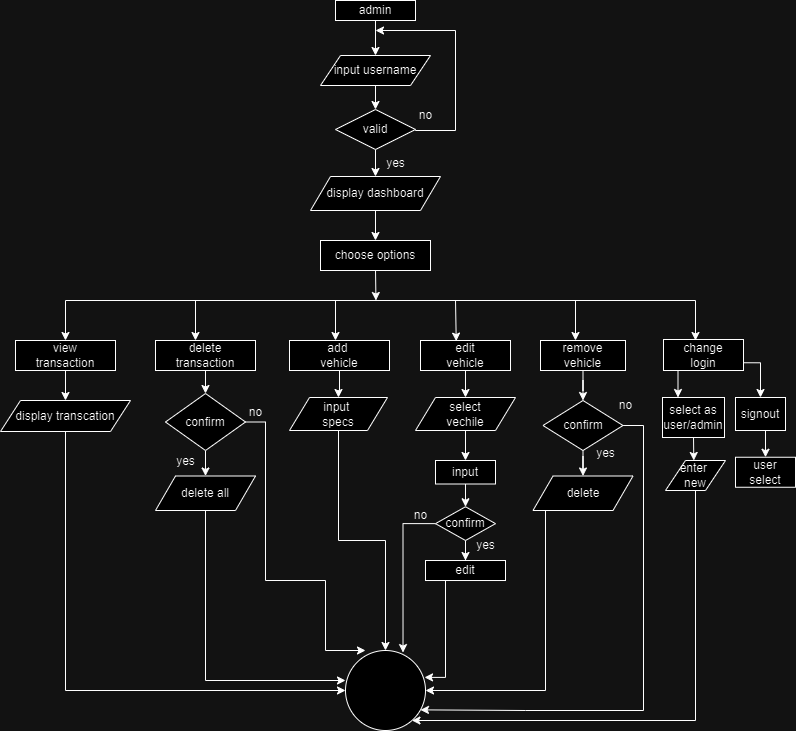

The diagram above was exported from draw.io. Its source (the exported page's mxGraphModel, read from the mxfile embedded in the PNG):
<mxGraphModel dx="1050" dy="569" grid="1" gridSize="10" guides="1" tooltips="1" connect="1" arrows="1" fold="1" page="1" pageScale="1" pageWidth="827" pageHeight="1169" math="0" shadow="0">
  <root>
    <mxCell id="WIyWlLk6GJQsqaUBKTNV-0" />
    <mxCell id="WIyWlLk6GJQsqaUBKTNV-1" parent="WIyWlLk6GJQsqaUBKTNV-0" />
    <mxCell id="a4avM3IPNZfEP_HFby3P-2" value="" style="edgeStyle=orthogonalEdgeStyle;rounded=0;orthogonalLoop=1;jettySize=auto;html=1;" parent="WIyWlLk6GJQsqaUBKTNV-1" source="a4avM3IPNZfEP_HFby3P-0" target="a4avM3IPNZfEP_HFby3P-1" edge="1">
      <mxGeometry relative="1" as="geometry" />
    </mxCell>
    <mxCell id="a4avM3IPNZfEP_HFby3P-0" value="admin" style="rounded=0;whiteSpace=wrap;html=1;" parent="WIyWlLk6GJQsqaUBKTNV-1" vertex="1">
      <mxGeometry x="360" y="20" width="80" height="20" as="geometry" />
    </mxCell>
    <mxCell id="a4avM3IPNZfEP_HFby3P-4" value="" style="edgeStyle=orthogonalEdgeStyle;rounded=0;orthogonalLoop=1;jettySize=auto;html=1;" parent="WIyWlLk6GJQsqaUBKTNV-1" source="a4avM3IPNZfEP_HFby3P-1" target="a4avM3IPNZfEP_HFby3P-3" edge="1">
      <mxGeometry relative="1" as="geometry" />
    </mxCell>
    <mxCell id="a4avM3IPNZfEP_HFby3P-1" value="input username" style="shape=parallelogram;perimeter=parallelogramPerimeter;whiteSpace=wrap;html=1;fixedSize=1;rounded=0;" parent="WIyWlLk6GJQsqaUBKTNV-1" vertex="1">
      <mxGeometry x="345" y="75" width="110" height="30" as="geometry" />
    </mxCell>
    <mxCell id="a4avM3IPNZfEP_HFby3P-6" value="" style="edgeStyle=orthogonalEdgeStyle;rounded=0;orthogonalLoop=1;jettySize=auto;html=1;" parent="WIyWlLk6GJQsqaUBKTNV-1" source="a4avM3IPNZfEP_HFby3P-3" target="a4avM3IPNZfEP_HFby3P-5" edge="1">
      <mxGeometry relative="1" as="geometry" />
    </mxCell>
    <mxCell id="a4avM3IPNZfEP_HFby3P-7" style="edgeStyle=orthogonalEdgeStyle;rounded=0;orthogonalLoop=1;jettySize=auto;html=1;exitX=1;exitY=0.5;exitDx=0;exitDy=0;" parent="WIyWlLk6GJQsqaUBKTNV-1" source="a4avM3IPNZfEP_HFby3P-3" edge="1">
      <mxGeometry relative="1" as="geometry">
        <mxPoint x="400" y="50" as="targetPoint" />
        <Array as="points">
          <mxPoint x="480" y="150" />
          <mxPoint x="480" y="50" />
        </Array>
      </mxGeometry>
    </mxCell>
    <mxCell id="a4avM3IPNZfEP_HFby3P-3" value="valid" style="rhombus;whiteSpace=wrap;html=1;rounded=0;" parent="WIyWlLk6GJQsqaUBKTNV-1" vertex="1">
      <mxGeometry x="360" y="129" width="80" height="40" as="geometry" />
    </mxCell>
    <mxCell id="a4avM3IPNZfEP_HFby3P-11" value="" style="edgeStyle=orthogonalEdgeStyle;rounded=0;orthogonalLoop=1;jettySize=auto;html=1;" parent="WIyWlLk6GJQsqaUBKTNV-1" source="a4avM3IPNZfEP_HFby3P-5" target="a4avM3IPNZfEP_HFby3P-10" edge="1">
      <mxGeometry relative="1" as="geometry" />
    </mxCell>
    <mxCell id="a4avM3IPNZfEP_HFby3P-5" value="display dashboard" style="shape=parallelogram;perimeter=parallelogramPerimeter;whiteSpace=wrap;html=1;fixedSize=1;rounded=0;" parent="WIyWlLk6GJQsqaUBKTNV-1" vertex="1">
      <mxGeometry x="335" y="196" width="130" height="34" as="geometry" />
    </mxCell>
    <mxCell id="a4avM3IPNZfEP_HFby3P-8" value="no" style="text;html=1;align=center;verticalAlign=middle;resizable=0;points=[];autosize=1;strokeColor=none;fillColor=none;" parent="WIyWlLk6GJQsqaUBKTNV-1" vertex="1">
      <mxGeometry x="430" y="120" width="40" height="30" as="geometry" />
    </mxCell>
    <mxCell id="a4avM3IPNZfEP_HFby3P-9" value="yes" style="text;html=1;align=center;verticalAlign=middle;resizable=0;points=[];autosize=1;strokeColor=none;fillColor=none;" parent="WIyWlLk6GJQsqaUBKTNV-1" vertex="1">
      <mxGeometry x="400" y="168" width="40" height="30" as="geometry" />
    </mxCell>
    <mxCell id="a4avM3IPNZfEP_HFby3P-14" style="edgeStyle=orthogonalEdgeStyle;rounded=0;orthogonalLoop=1;jettySize=auto;html=1;exitX=0.5;exitY=1;exitDx=0;exitDy=0;" parent="WIyWlLk6GJQsqaUBKTNV-1" source="a4avM3IPNZfEP_HFby3P-10" edge="1">
      <mxGeometry relative="1" as="geometry">
        <mxPoint x="400.45454545454527" y="320" as="targetPoint" />
      </mxGeometry>
    </mxCell>
    <mxCell id="a4avM3IPNZfEP_HFby3P-10" value="choose options" style="whiteSpace=wrap;html=1;rounded=0;" parent="WIyWlLk6GJQsqaUBKTNV-1" vertex="1">
      <mxGeometry x="345" y="260" width="110" height="30" as="geometry" />
    </mxCell>
    <mxCell id="a4avM3IPNZfEP_HFby3P-13" value="" style="endArrow=none;html=1;rounded=0;" parent="WIyWlLk6GJQsqaUBKTNV-1" edge="1">
      <mxGeometry width="50" height="50" relative="1" as="geometry">
        <mxPoint x="90" y="320" as="sourcePoint" />
        <mxPoint x="720" y="320" as="targetPoint" />
      </mxGeometry>
    </mxCell>
    <mxCell id="a4avM3IPNZfEP_HFby3P-15" value="" style="endArrow=classic;html=1;rounded=0;" parent="WIyWlLk6GJQsqaUBKTNV-1" edge="1">
      <mxGeometry width="50" height="50" relative="1" as="geometry">
        <mxPoint x="90" y="320" as="sourcePoint" />
        <mxPoint x="90" y="360" as="targetPoint" />
      </mxGeometry>
    </mxCell>
    <mxCell id="a4avM3IPNZfEP_HFby3P-24" value="" style="edgeStyle=orthogonalEdgeStyle;rounded=0;orthogonalLoop=1;jettySize=auto;html=1;" parent="WIyWlLk6GJQsqaUBKTNV-1" source="a4avM3IPNZfEP_HFby3P-16" target="a4avM3IPNZfEP_HFby3P-23" edge="1">
      <mxGeometry relative="1" as="geometry" />
    </mxCell>
    <mxCell id="a4avM3IPNZfEP_HFby3P-16" value="view&lt;div&gt;transaction&lt;/div&gt;" style="rounded=0;whiteSpace=wrap;html=1;" parent="WIyWlLk6GJQsqaUBKTNV-1" vertex="1">
      <mxGeometry x="40" y="360" width="100" height="30" as="geometry" />
    </mxCell>
    <mxCell id="a4avM3IPNZfEP_HFby3P-17" value="" style="endArrow=classic;html=1;rounded=0;" parent="WIyWlLk6GJQsqaUBKTNV-1" edge="1">
      <mxGeometry width="50" height="50" relative="1" as="geometry">
        <mxPoint x="220" y="320" as="sourcePoint" />
        <mxPoint x="220" y="360" as="targetPoint" />
      </mxGeometry>
    </mxCell>
    <mxCell id="a4avM3IPNZfEP_HFby3P-26" value="" style="edgeStyle=orthogonalEdgeStyle;rounded=0;orthogonalLoop=1;jettySize=auto;html=1;" parent="WIyWlLk6GJQsqaUBKTNV-1" source="a4avM3IPNZfEP_HFby3P-18" target="a4avM3IPNZfEP_HFby3P-25" edge="1">
      <mxGeometry relative="1" as="geometry" />
    </mxCell>
    <mxCell id="a4avM3IPNZfEP_HFby3P-18" value="&lt;div&gt;delete&lt;/div&gt;&lt;div&gt;&lt;span style=&quot;color: rgba(0, 0, 0, 0); font-family: monospace; font-size: 0px; text-align: start; text-wrap: nowrap; background-color: initial;&quot;&gt;%3CmxGraphModel%3E%3Croot%3E%3CmxCell%20id%3D%220%22%2F%3E%3CmxCell%20id%3D%221%22%20parent%3D%220%22%2F%3E%3CmxCell%20id%3D%222%22%20value%3D%22view%26lt%3Bdiv%26gt%3Btransaction%26lt%3B%2Fdiv%26gt%3B%22%20style%3D%22rounded%3D0%3BwhiteSpace%3Dwrap%3Bhtml%3D1%3B%22%20vertex%3D%221%22%20parent%3D%221%22%3E%3CmxGeometry%20x%3D%2240%22%20y%3D%22360%22%20width%3D%22100%22%20height%3D%2230%22%20as%3D%22geometry%22%2F%3E%3C%2FmxCell%3E%3C%2Froot%3E%3C%2FmxGraphModel%3E&lt;/span&gt;transaction&lt;/div&gt;" style="rounded=0;whiteSpace=wrap;html=1;" parent="WIyWlLk6GJQsqaUBKTNV-1" vertex="1">
      <mxGeometry x="180" y="360" width="100" height="30" as="geometry" />
    </mxCell>
    <mxCell id="a4avM3IPNZfEP_HFby3P-28" value="" style="edgeStyle=orthogonalEdgeStyle;rounded=0;orthogonalLoop=1;jettySize=auto;html=1;" parent="WIyWlLk6GJQsqaUBKTNV-1" source="a4avM3IPNZfEP_HFby3P-19" target="a4avM3IPNZfEP_HFby3P-27" edge="1">
      <mxGeometry relative="1" as="geometry" />
    </mxCell>
    <mxCell id="a4avM3IPNZfEP_HFby3P-19" value="add&amp;nbsp;&lt;div&gt;vehicle&lt;/div&gt;" style="rounded=0;whiteSpace=wrap;html=1;" parent="WIyWlLk6GJQsqaUBKTNV-1" vertex="1">
      <mxGeometry x="314" y="360" width="100" height="30" as="geometry" />
    </mxCell>
    <mxCell id="a4avM3IPNZfEP_HFby3P-20" value="" style="endArrow=classic;html=1;rounded=0;" parent="WIyWlLk6GJQsqaUBKTNV-1" edge="1">
      <mxGeometry width="50" height="50" relative="1" as="geometry">
        <mxPoint x="360" y="320" as="sourcePoint" />
        <mxPoint x="360" y="360" as="targetPoint" />
        <Array as="points" />
      </mxGeometry>
    </mxCell>
    <mxCell id="a4avM3IPNZfEP_HFby3P-30" value="" style="edgeStyle=orthogonalEdgeStyle;rounded=0;orthogonalLoop=1;jettySize=auto;html=1;" parent="WIyWlLk6GJQsqaUBKTNV-1" source="a4avM3IPNZfEP_HFby3P-21" target="a4avM3IPNZfEP_HFby3P-29" edge="1">
      <mxGeometry relative="1" as="geometry" />
    </mxCell>
    <mxCell id="a4avM3IPNZfEP_HFby3P-21" value="edit&lt;div&gt;vehicle&lt;/div&gt;" style="rounded=0;whiteSpace=wrap;html=1;" parent="WIyWlLk6GJQsqaUBKTNV-1" vertex="1">
      <mxGeometry x="445" y="360" width="90" height="30" as="geometry" />
    </mxCell>
    <mxCell id="a4avM3IPNZfEP_HFby3P-22" value="" style="endArrow=classic;html=1;rounded=0;entryX=0.397;entryY=0.021;entryDx=0;entryDy=0;entryPerimeter=0;" parent="WIyWlLk6GJQsqaUBKTNV-1" target="a4avM3IPNZfEP_HFby3P-21" edge="1">
      <mxGeometry width="50" height="50" relative="1" as="geometry">
        <mxPoint x="480" y="320" as="sourcePoint" />
        <mxPoint x="370" y="370" as="targetPoint" />
        <Array as="points" />
      </mxGeometry>
    </mxCell>
    <mxCell id="a4avM3IPNZfEP_HFby3P-72" style="edgeStyle=orthogonalEdgeStyle;rounded=0;orthogonalLoop=1;jettySize=auto;html=1;exitX=0.5;exitY=1;exitDx=0;exitDy=0;" parent="WIyWlLk6GJQsqaUBKTNV-1" source="a4avM3IPNZfEP_HFby3P-23" target="a4avM3IPNZfEP_HFby3P-71" edge="1">
      <mxGeometry relative="1" as="geometry">
        <mxPoint x="190" y="710" as="targetPoint" />
        <Array as="points">
          <mxPoint x="90" y="710" />
        </Array>
      </mxGeometry>
    </mxCell>
    <mxCell id="a4avM3IPNZfEP_HFby3P-23" value="display transcation" style="shape=parallelogram;perimeter=parallelogramPerimeter;whiteSpace=wrap;html=1;fixedSize=1;rounded=0;" parent="WIyWlLk6GJQsqaUBKTNV-1" vertex="1">
      <mxGeometry x="25" y="420" width="130" height="31" as="geometry" />
    </mxCell>
    <mxCell id="a4avM3IPNZfEP_HFby3P-43" value="" style="edgeStyle=orthogonalEdgeStyle;rounded=0;orthogonalLoop=1;jettySize=auto;html=1;" parent="WIyWlLk6GJQsqaUBKTNV-1" source="a4avM3IPNZfEP_HFby3P-25" target="a4avM3IPNZfEP_HFby3P-42" edge="1">
      <mxGeometry relative="1" as="geometry" />
    </mxCell>
    <mxCell id="a4avM3IPNZfEP_HFby3P-74" style="edgeStyle=orthogonalEdgeStyle;rounded=0;orthogonalLoop=1;jettySize=auto;html=1;exitX=1;exitY=0.5;exitDx=0;exitDy=0;entryX=0.25;entryY=0;entryDx=0;entryDy=0;entryPerimeter=0;" parent="WIyWlLk6GJQsqaUBKTNV-1" source="a4avM3IPNZfEP_HFby3P-25" target="a4avM3IPNZfEP_HFby3P-71" edge="1">
      <mxGeometry relative="1" as="geometry">
        <mxPoint x="370" y="550" as="targetPoint" />
        <Array as="points">
          <mxPoint x="290" y="442" />
          <mxPoint x="290" y="600" />
          <mxPoint x="350" y="600" />
          <mxPoint x="350" y="670" />
        </Array>
      </mxGeometry>
    </mxCell>
    <mxCell id="a4avM3IPNZfEP_HFby3P-25" value="confirm" style="rhombus;whiteSpace=wrap;html=1;rounded=0;" parent="WIyWlLk6GJQsqaUBKTNV-1" vertex="1">
      <mxGeometry x="190" y="413" width="80" height="57" as="geometry" />
    </mxCell>
    <mxCell id="a4avM3IPNZfEP_HFby3P-76" style="edgeStyle=orthogonalEdgeStyle;rounded=0;orthogonalLoop=1;jettySize=auto;html=1;exitX=0.5;exitY=1;exitDx=0;exitDy=0;" parent="WIyWlLk6GJQsqaUBKTNV-1" source="a4avM3IPNZfEP_HFby3P-27" target="a4avM3IPNZfEP_HFby3P-71" edge="1">
      <mxGeometry relative="1" as="geometry" />
    </mxCell>
    <mxCell id="a4avM3IPNZfEP_HFby3P-27" value="input&amp;nbsp;&lt;div&gt;specs&lt;/div&gt;" style="shape=parallelogram;perimeter=parallelogramPerimeter;whiteSpace=wrap;html=1;fixedSize=1;rounded=0;" parent="WIyWlLk6GJQsqaUBKTNV-1" vertex="1">
      <mxGeometry x="314" y="417" width="98" height="33" as="geometry" />
    </mxCell>
    <mxCell id="a4avM3IPNZfEP_HFby3P-39" value="" style="edgeStyle=orthogonalEdgeStyle;rounded=0;orthogonalLoop=1;jettySize=auto;html=1;" parent="WIyWlLk6GJQsqaUBKTNV-1" source="a4avM3IPNZfEP_HFby3P-29" target="a4avM3IPNZfEP_HFby3P-38" edge="1">
      <mxGeometry relative="1" as="geometry" />
    </mxCell>
    <mxCell id="a4avM3IPNZfEP_HFby3P-29" value="select&lt;div&gt;vechile&lt;/div&gt;" style="shape=parallelogram;perimeter=parallelogramPerimeter;whiteSpace=wrap;html=1;fixedSize=1;rounded=0;" parent="WIyWlLk6GJQsqaUBKTNV-1" vertex="1">
      <mxGeometry x="440" y="417" width="100" height="33" as="geometry" />
    </mxCell>
    <mxCell id="a4avM3IPNZfEP_HFby3P-31" value="" style="endArrow=classic;html=1;rounded=0;" parent="WIyWlLk6GJQsqaUBKTNV-1" edge="1">
      <mxGeometry width="50" height="50" relative="1" as="geometry">
        <mxPoint x="600" y="320" as="sourcePoint" />
        <mxPoint x="600" y="360" as="targetPoint" />
        <Array as="points" />
      </mxGeometry>
    </mxCell>
    <mxCell id="a4avM3IPNZfEP_HFby3P-34" value="" style="edgeStyle=orthogonalEdgeStyle;rounded=0;orthogonalLoop=1;jettySize=auto;html=1;" parent="WIyWlLk6GJQsqaUBKTNV-1" source="a4avM3IPNZfEP_HFby3P-32" target="a4avM3IPNZfEP_HFby3P-33" edge="1">
      <mxGeometry relative="1" as="geometry" />
    </mxCell>
    <mxCell id="a4avM3IPNZfEP_HFby3P-32" value="remove&lt;div&gt;vehicle&lt;/div&gt;" style="rounded=0;whiteSpace=wrap;html=1;" parent="WIyWlLk6GJQsqaUBKTNV-1" vertex="1">
      <mxGeometry x="565" y="360" width="85" height="30" as="geometry" />
    </mxCell>
    <mxCell id="a4avM3IPNZfEP_HFby3P-36" value="" style="edgeStyle=orthogonalEdgeStyle;rounded=0;orthogonalLoop=1;jettySize=auto;html=1;" parent="WIyWlLk6GJQsqaUBKTNV-1" source="a4avM3IPNZfEP_HFby3P-33" target="a4avM3IPNZfEP_HFby3P-35" edge="1">
      <mxGeometry relative="1" as="geometry" />
    </mxCell>
    <mxCell id="a4avM3IPNZfEP_HFby3P-80" style="edgeStyle=orthogonalEdgeStyle;rounded=0;orthogonalLoop=1;jettySize=auto;html=1;exitX=1;exitY=0.5;exitDx=0;exitDy=0;entryX=0.937;entryY=0.742;entryDx=0;entryDy=0;entryPerimeter=0;" parent="WIyWlLk6GJQsqaUBKTNV-1" source="a4avM3IPNZfEP_HFby3P-33" target="a4avM3IPNZfEP_HFby3P-71" edge="1">
      <mxGeometry relative="1" as="geometry">
        <mxPoint x="660" y="730.63994140625" as="targetPoint" />
        <Array as="points">
          <mxPoint x="668" y="445" />
          <mxPoint x="668" y="730" />
          <mxPoint x="550" y="730" />
        </Array>
      </mxGeometry>
    </mxCell>
    <mxCell id="a4avM3IPNZfEP_HFby3P-33" value="confirm" style="rhombus;whiteSpace=wrap;html=1;rounded=0;" parent="WIyWlLk6GJQsqaUBKTNV-1" vertex="1">
      <mxGeometry x="567.5" y="420" width="80" height="50" as="geometry" />
    </mxCell>
    <mxCell id="a4avM3IPNZfEP_HFby3P-78" style="edgeStyle=orthogonalEdgeStyle;rounded=0;orthogonalLoop=1;jettySize=auto;html=1;exitX=0.25;exitY=1;exitDx=0;exitDy=0;entryX=1;entryY=0.5;entryDx=0;entryDy=0;" parent="WIyWlLk6GJQsqaUBKTNV-1" source="a4avM3IPNZfEP_HFby3P-35" target="a4avM3IPNZfEP_HFby3P-71" edge="1">
      <mxGeometry relative="1" as="geometry">
        <mxPoint x="557.4444444444443" y="740" as="targetPoint" />
        <Array as="points">
          <mxPoint x="570" y="530" />
          <mxPoint x="570" y="710" />
        </Array>
      </mxGeometry>
    </mxCell>
    <mxCell id="a4avM3IPNZfEP_HFby3P-35" value="delete" style="shape=parallelogram;perimeter=parallelogramPerimeter;whiteSpace=wrap;html=1;fixedSize=1;rounded=0;" parent="WIyWlLk6GJQsqaUBKTNV-1" vertex="1">
      <mxGeometry x="557.5" y="495.5" width="100" height="34.5" as="geometry" />
    </mxCell>
    <mxCell id="a4avM3IPNZfEP_HFby3P-37" value="yes" style="text;html=1;align=center;verticalAlign=middle;resizable=0;points=[];autosize=1;strokeColor=none;fillColor=none;" parent="WIyWlLk6GJQsqaUBKTNV-1" vertex="1">
      <mxGeometry x="610" y="458" width="40" height="30" as="geometry" />
    </mxCell>
    <mxCell id="a4avM3IPNZfEP_HFby3P-41" value="" style="edgeStyle=orthogonalEdgeStyle;rounded=0;orthogonalLoop=1;jettySize=auto;html=1;" parent="WIyWlLk6GJQsqaUBKTNV-1" source="a4avM3IPNZfEP_HFby3P-38" target="a4avM3IPNZfEP_HFby3P-40" edge="1">
      <mxGeometry relative="1" as="geometry" />
    </mxCell>
    <mxCell id="a4avM3IPNZfEP_HFby3P-38" value="input" style="whiteSpace=wrap;html=1;rounded=0;" parent="WIyWlLk6GJQsqaUBKTNV-1" vertex="1">
      <mxGeometry x="460" y="480" width="60" height="23.5" as="geometry" />
    </mxCell>
    <mxCell id="a4avM3IPNZfEP_HFby3P-46" value="" style="edgeStyle=orthogonalEdgeStyle;rounded=0;orthogonalLoop=1;jettySize=auto;html=1;" parent="WIyWlLk6GJQsqaUBKTNV-1" source="a4avM3IPNZfEP_HFby3P-40" target="a4avM3IPNZfEP_HFby3P-45" edge="1">
      <mxGeometry relative="1" as="geometry" />
    </mxCell>
    <mxCell id="a4avM3IPNZfEP_HFby3P-48" style="edgeStyle=orthogonalEdgeStyle;rounded=0;orthogonalLoop=1;jettySize=auto;html=1;exitX=0;exitY=0.5;exitDx=0;exitDy=0;entryX=0.719;entryY=0.026;entryDx=0;entryDy=0;entryPerimeter=0;" parent="WIyWlLk6GJQsqaUBKTNV-1" source="a4avM3IPNZfEP_HFby3P-40" target="a4avM3IPNZfEP_HFby3P-71" edge="1">
      <mxGeometry relative="1" as="geometry">
        <mxPoint x="430" y="630" as="targetPoint" />
      </mxGeometry>
    </mxCell>
    <mxCell id="a4avM3IPNZfEP_HFby3P-40" value="confirm" style="rhombus;whiteSpace=wrap;html=1;rounded=0;" parent="WIyWlLk6GJQsqaUBKTNV-1" vertex="1">
      <mxGeometry x="460" y="526.25" width="60" height="33.75" as="geometry" />
    </mxCell>
    <mxCell id="a4avM3IPNZfEP_HFby3P-75" style="edgeStyle=orthogonalEdgeStyle;rounded=0;orthogonalLoop=1;jettySize=auto;html=1;exitX=0.5;exitY=1;exitDx=0;exitDy=0;entryX=0;entryY=0.375;entryDx=0;entryDy=0;entryPerimeter=0;" parent="WIyWlLk6GJQsqaUBKTNV-1" source="a4avM3IPNZfEP_HFby3P-42" target="a4avM3IPNZfEP_HFby3P-71" edge="1">
      <mxGeometry relative="1" as="geometry">
        <mxPoint x="230" y="690" as="targetPoint" />
        <Array as="points">
          <mxPoint x="230" y="700" />
        </Array>
      </mxGeometry>
    </mxCell>
    <mxCell id="a4avM3IPNZfEP_HFby3P-42" value="delete all" style="shape=parallelogram;perimeter=parallelogramPerimeter;whiteSpace=wrap;html=1;fixedSize=1;rounded=0;" parent="WIyWlLk6GJQsqaUBKTNV-1" vertex="1">
      <mxGeometry x="180" y="495.5" width="100" height="34.5" as="geometry" />
    </mxCell>
    <mxCell id="a4avM3IPNZfEP_HFby3P-45" value="edit" style="whiteSpace=wrap;html=1;rounded=0;" parent="WIyWlLk6GJQsqaUBKTNV-1" vertex="1">
      <mxGeometry x="450" y="580.01" width="80" height="20" as="geometry" />
    </mxCell>
    <mxCell id="a4avM3IPNZfEP_HFby3P-47" value="yes" style="text;html=1;align=center;verticalAlign=middle;resizable=0;points=[];autosize=1;strokeColor=none;fillColor=none;" parent="WIyWlLk6GJQsqaUBKTNV-1" vertex="1">
      <mxGeometry x="490" y="550.01" width="40" height="30" as="geometry" />
    </mxCell>
    <mxCell id="a4avM3IPNZfEP_HFby3P-53" value="no" style="text;html=1;align=center;verticalAlign=middle;resizable=0;points=[];autosize=1;strokeColor=none;fillColor=none;" parent="WIyWlLk6GJQsqaUBKTNV-1" vertex="1">
      <mxGeometry x="425" y="520.01" width="40" height="30" as="geometry" />
    </mxCell>
    <mxCell id="a4avM3IPNZfEP_HFby3P-54" value="yes" style="text;html=1;align=center;verticalAlign=middle;resizable=0;points=[];autosize=1;strokeColor=none;fillColor=none;" parent="WIyWlLk6GJQsqaUBKTNV-1" vertex="1">
      <mxGeometry x="190" y="465.5" width="40" height="30" as="geometry" />
    </mxCell>
    <mxCell id="a4avM3IPNZfEP_HFby3P-57" value="no" style="text;html=1;align=center;verticalAlign=middle;resizable=0;points=[];autosize=1;strokeColor=none;fillColor=none;" parent="WIyWlLk6GJQsqaUBKTNV-1" vertex="1">
      <mxGeometry x="630" y="410" width="40" height="30" as="geometry" />
    </mxCell>
    <mxCell id="a4avM3IPNZfEP_HFby3P-61" style="edgeStyle=orthogonalEdgeStyle;rounded=0;orthogonalLoop=1;jettySize=auto;html=1;exitX=0.25;exitY=1;exitDx=0;exitDy=0;entryX=0.25;entryY=0;entryDx=0;entryDy=0;" parent="WIyWlLk6GJQsqaUBKTNV-1" source="a4avM3IPNZfEP_HFby3P-58" target="a4avM3IPNZfEP_HFby3P-60" edge="1">
      <mxGeometry relative="1" as="geometry" />
    </mxCell>
    <mxCell id="a4avM3IPNZfEP_HFby3P-63" style="edgeStyle=orthogonalEdgeStyle;rounded=0;orthogonalLoop=1;jettySize=auto;html=1;exitX=1;exitY=0.75;exitDx=0;exitDy=0;entryX=0.5;entryY=0;entryDx=0;entryDy=0;" parent="WIyWlLk6GJQsqaUBKTNV-1" source="a4avM3IPNZfEP_HFby3P-58" target="a4avM3IPNZfEP_HFby3P-62" edge="1">
      <mxGeometry relative="1" as="geometry" />
    </mxCell>
    <mxCell id="a4avM3IPNZfEP_HFby3P-58" value="change&lt;div&gt;login&lt;/div&gt;" style="rounded=0;whiteSpace=wrap;html=1;" parent="WIyWlLk6GJQsqaUBKTNV-1" vertex="1">
      <mxGeometry x="688" y="359" width="80" height="31" as="geometry" />
    </mxCell>
    <mxCell id="a4avM3IPNZfEP_HFby3P-59" value="" style="endArrow=classic;html=1;rounded=0;entryX=0.4;entryY=0.032;entryDx=0;entryDy=0;entryPerimeter=0;" parent="WIyWlLk6GJQsqaUBKTNV-1" target="a4avM3IPNZfEP_HFby3P-58" edge="1">
      <mxGeometry width="50" height="50" relative="1" as="geometry">
        <mxPoint x="720" y="320" as="sourcePoint" />
        <mxPoint x="610" y="370" as="targetPoint" />
        <Array as="points" />
      </mxGeometry>
    </mxCell>
    <mxCell id="a4avM3IPNZfEP_HFby3P-64" style="edgeStyle=orthogonalEdgeStyle;rounded=0;orthogonalLoop=1;jettySize=auto;html=1;exitX=0.5;exitY=1;exitDx=0;exitDy=0;" parent="WIyWlLk6GJQsqaUBKTNV-1" source="a4avM3IPNZfEP_HFby3P-60" edge="1">
      <mxGeometry relative="1" as="geometry">
        <mxPoint x="718.304347826087" y="480.0000000000001" as="targetPoint" />
      </mxGeometry>
    </mxCell>
    <mxCell id="a4avM3IPNZfEP_HFby3P-60" value="select as&lt;div&gt;user/admin&lt;/div&gt;" style="rounded=0;whiteSpace=wrap;html=1;" parent="WIyWlLk6GJQsqaUBKTNV-1" vertex="1">
      <mxGeometry x="687" y="417" width="62" height="40" as="geometry" />
    </mxCell>
    <mxCell id="a4avM3IPNZfEP_HFby3P-70" style="edgeStyle=orthogonalEdgeStyle;rounded=0;orthogonalLoop=1;jettySize=auto;html=1;exitX=0.5;exitY=1;exitDx=0;exitDy=0;entryX=0.5;entryY=0;entryDx=0;entryDy=0;" parent="WIyWlLk6GJQsqaUBKTNV-1" source="a4avM3IPNZfEP_HFby3P-62" target="a4avM3IPNZfEP_HFby3P-69" edge="1">
      <mxGeometry relative="1" as="geometry" />
    </mxCell>
    <mxCell id="a4avM3IPNZfEP_HFby3P-62" value="signout" style="rounded=0;whiteSpace=wrap;html=1;" parent="WIyWlLk6GJQsqaUBKTNV-1" vertex="1">
      <mxGeometry x="760" y="417" width="50" height="33" as="geometry" />
    </mxCell>
    <mxCell id="a4avM3IPNZfEP_HFby3P-82" style="edgeStyle=orthogonalEdgeStyle;rounded=0;orthogonalLoop=1;jettySize=auto;html=1;exitX=0.5;exitY=1;exitDx=0;exitDy=0;" parent="WIyWlLk6GJQsqaUBKTNV-1" source="a4avM3IPNZfEP_HFby3P-65" target="a4avM3IPNZfEP_HFby3P-71" edge="1">
      <mxGeometry relative="1" as="geometry">
        <mxPoint x="600" y="740" as="targetPoint" />
        <Array as="points">
          <mxPoint x="720" y="740" />
        </Array>
      </mxGeometry>
    </mxCell>
    <mxCell id="a4avM3IPNZfEP_HFby3P-65" value="enter&amp;nbsp;&lt;div&gt;new&lt;/div&gt;" style="shape=parallelogram;perimeter=parallelogramPerimeter;whiteSpace=wrap;html=1;fixedSize=1;rounded=0;" parent="WIyWlLk6GJQsqaUBKTNV-1" vertex="1">
      <mxGeometry x="690" y="480" width="60" height="30" as="geometry" />
    </mxCell>
    <mxCell id="a4avM3IPNZfEP_HFby3P-69" value="user&lt;div&gt;select&lt;/div&gt;" style="rounded=0;whiteSpace=wrap;html=1;" parent="WIyWlLk6GJQsqaUBKTNV-1" vertex="1">
      <mxGeometry x="760" y="476.75" width="60" height="30" as="geometry" />
    </mxCell>
    <mxCell id="a4avM3IPNZfEP_HFby3P-71" value="" style="ellipse;whiteSpace=wrap;html=1;aspect=fixed;" parent="WIyWlLk6GJQsqaUBKTNV-1" vertex="1">
      <mxGeometry x="370" y="670" width="80" height="80" as="geometry" />
    </mxCell>
    <mxCell id="a4avM3IPNZfEP_HFby3P-77" style="edgeStyle=orthogonalEdgeStyle;rounded=0;orthogonalLoop=1;jettySize=auto;html=1;exitX=0.25;exitY=1;exitDx=0;exitDy=0;entryX=0.988;entryY=0.336;entryDx=0;entryDy=0;entryPerimeter=0;" parent="WIyWlLk6GJQsqaUBKTNV-1" source="a4avM3IPNZfEP_HFby3P-45" target="a4avM3IPNZfEP_HFby3P-71" edge="1">
      <mxGeometry relative="1" as="geometry" />
    </mxCell>
    <mxCell id="ue8NpwlwbsXvB9lJamgk-0" value="no" style="text;html=1;align=center;verticalAlign=middle;resizable=0;points=[];autosize=1;strokeColor=none;fillColor=none;" parent="WIyWlLk6GJQsqaUBKTNV-1" vertex="1">
      <mxGeometry x="260" y="417" width="40" height="30" as="geometry" />
    </mxCell>
  </root>
</mxGraphModel>